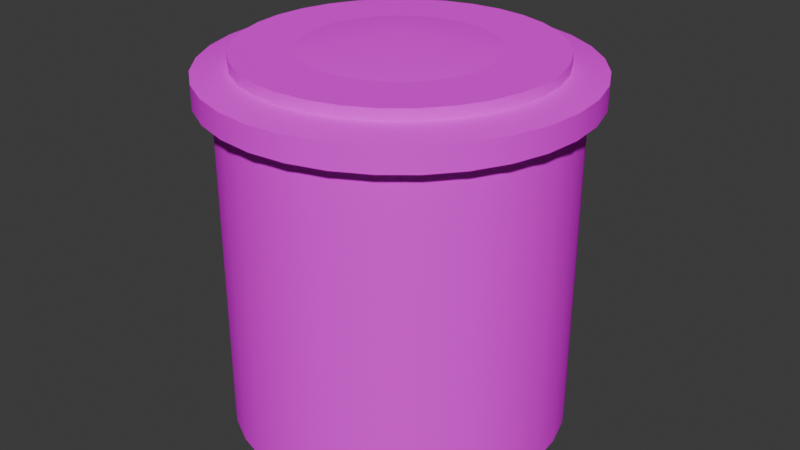 # Source: trash-can.blend  (saved by Blender 5.2.45; exported with 4.5.12 LTS)
import bpy
from mathutils import Matrix  # noqa: F401  (used for matrix-valued properties, if any)

bpy.ops.wm.read_factory_settings(use_empty=True)
scene = bpy.context.scene
scene.name = 'Scene'

# ---- collections
col_collection = bpy.data.collections.new('Collection'); scene.collection.children.link(col_collection)

# ---- images (referenced by path relative to the original .blend; pixels are not part of the script)
import os
ASSET_DIR = os.environ.get("B2B_ASSET_DIR", "")  # directory of the original .blend (textures are referenced by path, not embedded)
HERE = os.path.dirname(os.path.abspath(__file__))  # packed textures are extracted next to this script under _unpacked/

def load_image(name, relpath, width, height, colorspace="sRGB"):
    """Load a texture the original file referenced (path relative to the .blend, or extracted next to this script)."""
    p = next((c for c in (os.path.join(HERE, relpath), os.path.join(ASSET_DIR, relpath)) if relpath and os.path.exists(c)), "")
    if p:
        img = bpy.data.images.load(p, check_existing=True)
        img.name = name
    else:  # same state as the original file: an image datablock whose file is absent (Cycles renders it pink)
        img = bpy.data.images.new(name, width, height)
        img.source = "FILE"
        img.filepath = "//" + (relpath or name)
    img.colorspace_settings.name = colorspace
    return img
img_trash_can_png = load_image('trash-can.png', 'trash-can.png', 1024, 1024, 'sRGB')

# ---- materials (node trees are filled in below, after node groups)
mat_trash_can = bpy.data.materials.new('trash-can')
mat_trash_can.diffuse_color = (0.9216, 0.9216, 0.9216, 1.0)
mat_trash_can.roughness = 0.8586
mat_trash_can.specular_intensity = 0.0

# ---- material node trees
mat_trash_can.use_nodes = True; mat_trash_can.node_tree.nodes.clear()
_N = mat_trash_can.node_tree.nodes; _L = mat_trash_can.node_tree.links
n0 = _N.new('ShaderNodeBsdfPrincipled'); n0.name = 'Principled BSDF'; n0.location = (115, 230)
n0.inputs[2].default_value = 0.8586
n0.inputs[10].default_value = 0.005
n0.inputs[13].default_value = 0.0
n0.inputs[14].default_value = (0.9, 0.9, 0.9, 1.0)
n0.inputs[27].default_value = (0.0, 0.0, 0.0, 1.0)
n1 = _N.new('ShaderNodeOutputMaterial'); n1.name = 'Material Output'; n1.location = (395, 230)
n2 = _N.new('ShaderNodeTexImage'); n2.name = 'Image Texture'; n2.location = (-515, 217)
n2.image = img_trash_can_png
_L.new(n0.outputs[0], n1.inputs[0])
_L.new(n2.outputs[0], n0.inputs[0])
n1.is_active_output = True

# ---- world
world_world = bpy.data.worlds.new('World'); scene.world = world_world
world_world.use_nodes = True; world_world.node_tree.nodes.clear()
_N = world_world.node_tree.nodes; _L = world_world.node_tree.links
n0 = _N.new('ShaderNodeOutputWorld'); n0.name = 'World Output'; n0.location = (200, 100)
n1 = _N.new('ShaderNodeBackground'); n1.name = 'Background'; n1.location = (-200, 100)
n1.inputs[0].default_value = (0.05088, 0.05088, 0.05088, 1.0)
_L.new(n1.outputs[0], n0.inputs[0])
n0.is_active_output = True
world_world.color = (0.05088, 0.05088, 0.05088)
world_world.sun_shadow_jitter_overblur = 0.0

# ---- meshes
me_mesh = bpy.data.meshes.new('Mesh')
me_mesh.from_pydata([(0.5, 0.0, 0.0), (0.4904, -2.166e-17, -0.09755), (0.4619, -4.249e-17, -0.1913), (0.4157, -6.168e-17, -0.2778), (0.3536, -7.85e-17, -0.3536), (0.2778, -9.231e-17, -0.4157), (0.1913, -1.026e-16, -0.4619), (0.09755, -1.089e-16, -0.4904), (3.775e-08, -1.11e-16, -0.5), (-0.09755, -1.089e-16, -0.4904), (-0.1913, -1.026e-16, -0.4619), (-0.2778, -9.231e-17, -0.4157), (-0.3536, -7.85e-17, -0.3536), (-0.4157, -6.168e-17, -0.2778), (-0.4619, -4.249e-17, -0.1913), (-0.4904, -2.166e-17, -0.09755), (-0.5, 3.618e-23, 1.629e-07), (-0.4904, 2.166e-17, 0.09755), (-0.4619, 4.249e-17, 0.1913), (-0.4157, 6.168e-17, 0.2778), (-0.3536, 7.85e-17, 0.3536), (-0.2778, 9.231e-17, 0.4157), (-0.1913, 1.026e-16, 0.4619), (-0.09754, 1.089e-16, 0.4904), (4.828e-07, 1.11e-16, 0.5), (0.09755, 1.089e-16, 0.4904), (0.1913, 1.026e-16, 0.4619), (0.2778, 9.231e-17, 0.4157), (0.3536, 7.85e-17, 0.3536), (0.4157, 6.168e-17, 0.2778), (0.4619, 4.249e-17, 0.1913), (0.4904, 2.166e-17, 0.09754), (0.5, 1.0, -2.22e-16), (0.4904, 1.0, -0.09755), (0.4619, 1.0, -0.1913), (0.4157, 1.0, -0.2778), (0.3536, 1.0, -0.3536), (0.2778, 1.0, -0.4157), (0.1913, 1.0, -0.4619), (0.09755, 1.0, -0.4904), (3.775e-08, 1.0, -0.5), (-0.09755, 1.0, -0.4904), (-0.1913, 1.0, -0.4619), (-0.2778, 1.0, -0.4157), (-0.3536, 1.0, -0.3536), (-0.4157, 1.0, -0.2778), (-0.4619, 1.0, -0.1913), (-0.4904, 1.0, -0.09755), (-0.5, 1.0, 1.629e-07), (-0.4904, 1.0, 0.09755), (-0.4619, 1.0, 0.1913), (-0.4157, 1.0, 0.2778), (-0.3536, 1.0, 0.3536), (-0.2778, 1.0, 0.4157), (-0.1913, 1.0, 0.4619), (-0.09754, 1.0, 0.4904), (4.828e-07, 1.0, 0.5), (0.09755, 1.0, 0.4904), (0.1913, 1.0, 0.4619), (0.2778, 1.0, 0.4157), (0.3536, 1.0, 0.3536), (0.4157, 1.0, 0.2778), (0.4619, 1.0, 0.1913), (0.4904, 1.0, 0.09754), (7.451e-08, -5.687e-24, -2.561e-08), (7.451e-08, 1.0, -2.561e-08)], [], [(0, 1, 33, 32), (1, 2, 34, 33), (2, 3, 35, 34), (3, 4, 36, 35), (4, 5, 37, 36), (5, 6, 38, 37), (6, 7, 39, 38), (7, 8, 40, 39), (8, 9, 41, 40), (9, 10, 42, 41), (10, 11, 43, 42), (11, 12, 44, 43), (12, 13, 45, 44), (13, 14, 46, 45), (14, 15, 47, 46), (15, 16, 48, 47), (16, 17, 49, 48), (17, 18, 50, 49), (18, 19, 51, 50), (19, 20, 52, 51), (20, 21, 53, 52), (21, 22, 54, 53), (22, 23, 55, 54), (23, 24, 56, 55), (24, 25, 57, 56), (25, 26, 58, 57), (26, 27, 59, 58), (27, 28, 60, 59), (28, 29, 61, 60), (29, 30, 62, 61), (30, 31, 63, 62), (31, 0, 32, 63), (1, 0, 64), (2, 1, 64), (3, 2, 64), (4, 3, 64), (5, 4, 64), (6, 5, 64), (7, 6, 64), (8, 7, 64), (9, 8, 64), (10, 9, 64), (11, 10, 64), (12, 11, 64), (13, 12, 64), (14, 13, 64), (15, 14, 64), (16, 15, 64), (17, 16, 64), (18, 17, 64), (19, 18, 64), (20, 19, 64), (21, 20, 64), (22, 21, 64), (23, 22, 64), (24, 23, 64), (25, 24, 64), (26, 25, 64), (27, 26, 64), (28, 27, 64), (29, 28, 64), (30, 29, 64), (31, 30, 64), (0, 31, 64), (32, 33, 65), (33, 34, 65), (34, 35, 65), (35, 36, 65), (36, 37, 65), (37, 38, 65), (38, 39, 65), (39, 40, 65), (40, 41, 65), (41, 42, 65), (42, 43, 65), (43, 44, 65), (44, 45, 65), (45, 46, 65), (46, 47, 65), (47, 48, 65), (48, 49, 65), (49, 50, 65), (50, 51, 65), (51, 52, 65), (52, 53, 65), (53, 54, 65), (54, 55, 65), (55, 56, 65), (56, 57, 65), (57, 58, 65), (58, 59, 65), (59, 60, 65), (60, 61, 65), (61, 62, 65), (62, 63, 65), (63, 32, 65)])
me_mesh.polygons.foreach_set('use_smooth', [True] * 96)
_k = set([(0, 1), (0, 31), (1, 2), (2, 3), (3, 4), (4, 5), (5, 6), (6, 7), (7, 8), (8, 9), (9, 10), (10, 11), (11, 12), (12, 13), (13, 14), (14, 15), (15, 16), (16, 17), (17, 18), (18, 19), (19, 20), (20, 21), (21, 22), (22, 23), (23, 24), (24, 25), (25, 26), (26, 27), (27, 28), (28, 29), (29, 30), (30, 31), (32, 33), (32, 63), (33, 34), (34, 35), (35, 36), (36, 37), (37, 38), (38, 39), (39, 40), (40, 41), (41, 42), (42, 43), (43, 44), (44, 45), (45, 46), (46, 47), (47, 48), (48, 49), (49, 50), (50, 51), (51, 52), (52, 53), (53, 54), (54, 55), (55, 56), (56, 57), (57, 58), (58, 59), (59, 60), (60, 61), (61, 62), (62, 63)])
me_mesh.attributes.new('sharp_edge', 'BOOLEAN', 'EDGE').data.foreach_set('value', [ (min(e.vertices), max(e.vertices)) in _k for e in me_mesh.edges])
_uv = me_mesh.uv_layers.new(name='UVChannel_1')
_uv.uv.foreach_set('vector', [0.9844, 0.0, 1.047, 0.0, 1.047, 1.0, 0.9844, 1.0, 1.047, 0.0, 1.109, 0.0, 1.109, 1.0, 1.047, 1.0, 1.109, 0.0, 1.172, 0.0, 1.172, 1.0, 1.109, 1.0, 1.172, 0.0, 1.234, 0.0, 1.234, 1.0, 1.172, 1.0, 1.234, 0.0, 1.297, 0.0, 1.297, 1.0, 1.234, 1.0, 1.297, 0.0, 1.359, 0.0, 1.359, 1.0, 1.297, 1.0, 1.359, 0.0, 1.422, 0.0, 1.422, 1.0, 1.359, 1.0, 1.422, 0.0, 1.484, 0.0, 1.484, 1.0, 1.422, 1.0, 1.484, 0.0, 1.547, 0.0, 1.547, 1.0, 1.484, 1.0, -0.4531, 0.0, -0.3906, 0.0, -0.3906, 1.0, -0.4531, 1.0, -0.3906, 0.0, -0.3281, 0.0, -0.3281, 1.0, -0.3906, 1.0, -0.3281, 0.0, -0.2656, 0.0, -0.2656, 1.0, -0.3281, 1.0, -0.2656, 0.0, -0.2031, 0.0, -0.2031, 1.0, -0.2656, 1.0, -0.2031, 0.0, -0.1406, 0.0, -0.1406, 1.0, -0.2031, 1.0, -0.1406, 0.0, -0.07812, 0.0, -0.07812, 1.0, -0.1406, 1.0, -0.07812, 0.0, -0.01562, 0.0, -0.01562, 1.0, -0.07812, 1.0, -0.01562, 0.0, 0.04688, 0.0, 0.04688, 1.0, -0.01562, 1.0, 0.04688, 0.0, 0.1094, 0.0, 0.1094, 1.0, 0.04688, 1.0, 0.1094, 0.0, 0.1719, 0.0, 0.1719, 1.0, 0.1094, 1.0, 0.1719, 0.0, 0.2344, 0.0, 0.2344, 1.0, 0.1719, 1.0, 0.2344, 0.0, 0.2969, 0.0, 0.2969, 1.0, 0.2344, 1.0, 0.2969, 0.0, 0.3594, 0.0, 0.3594, 1.0, 0.2969, 1.0, 0.3594, 0.0, 0.4219, 0.0, 0.4219, 1.0, 0.3594, 1.0, 0.4219, 0.0, 0.4844, 0.0, 0.4844, 1.0, 0.4219, 1.0, 0.4844, 0.0, 0.5469, 0.0, 0.5469, 1.0, 0.4844, 1.0, 0.5469, 0.0, 0.6094, 0.0, 0.6094, 1.0, 0.5469, 1.0, 0.6094, 0.0, 0.6719, 0.0, 0.6719, 1.0, 0.6094, 1.0, 0.6719, 0.0, 0.7344, 0.0, 0.7344, 1.0, 0.6719, 1.0, 0.7344, 0.0, 0.7969, 0.0, 0.7969, 1.0, 0.7344, 1.0, 0.7969, 0.0, 0.8594, 0.0, 0.8594, 1.0, 0.7969, 1.0, 0.8594, 0.0, 0.9219, 0.0, 0.9219, 1.0, 0.8594, 1.0, 0.9219, 0.0, 0.9844, 0.0, 0.9844, 1.0, 0.9219, 1.0, 0.2893, 0.9904, 0.4844, 1.0, 0.4844, 0.5, 0.1017, 0.9619, 0.2893, 0.9904, 0.4844, 0.5, -0.0712, 0.9157, 0.1017, 0.9619, 0.4844, 0.5, -0.2227, 0.8536, -0.0712, 0.9157, 0.4844, 0.5, -0.3471, 0.7778, -0.2227, 0.8536, 0.4844, 0.5, -0.4395, 0.6913, -0.3471, 0.7778, 0.4844, 0.5, -0.4964, 0.5975, -0.4395, 0.6913, 0.4844, 0.5, -0.5156, 0.5, -0.4964, 0.5975, 0.4844, 0.5, -0.4964, 0.4025, -0.5156, 0.5, 0.4844, 0.5, -0.4395, 0.3087, -0.4964, 0.4025, 0.4844, 0.5, -0.3471, 0.2222, -0.4395, 0.3087, 0.4844, 0.5, -0.2227, 0.1464, -0.3471, 0.2222, 0.4844, 0.5, -0.0712, 0.08427, -0.2227, 0.1464, 0.4844, 0.5, 0.1017, 0.03806, -0.0712, 0.08427, 0.4844, 0.5, 0.2893, 0.009607, 0.1017, 0.03806, 0.4844, 0.5, 0.4844, 0.0, 0.2893, 0.009607, 0.4844, 0.5, 0.6795, 0.009607, 0.4844, 0.0, 0.4844, 0.5, 0.8671, 0.03806, 0.6795, 0.009607, 0.4844, 0.5, 1.04, 0.08427, 0.8671, 0.03806, 0.4844, 0.5, 1.191, 0.1464, 1.04, 0.08427, 0.4844, 0.5, 1.316, 0.2222, 1.191, 0.1464, 0.4844, 0.5, 1.408, 0.3087, 1.316, 0.2222, 0.4844, 0.5, 1.465, 0.4025, 1.408, 0.3087, 0.4844, 0.5, 1.484, 0.5, 1.465, 0.4025, 0.4844, 0.5, 1.465, 0.5975, 1.484, 0.5, 0.4844, 0.5, 1.408, 0.6913, 1.465, 0.5975, 0.4844, 0.5, 1.316, 0.7778, 1.408, 0.6913, 0.4844, 0.5, 1.191, 0.8536, 1.316, 0.7778, 0.4844, 0.5, 1.04, 0.9157, 1.191, 0.8536, 0.4844, 0.5, 0.8671, 0.9619, 1.04, 0.9157, 0.4844, 0.5, 0.6795, 0.9904, 0.8671, 0.9619, 0.4844, 0.5, 0.4844, 1.0, 0.6795, 0.9904, 0.4844, 0.5, 0.4968, 0.774, 0.4578, 0.7711, 0.4968, 0.624, 0.4578, 0.7711, 0.4202, 0.7626, 0.4968, 0.624, 0.4202, 0.7626, 0.3857, 0.7487, 0.4968, 0.624, 0.3857, 0.7487, 0.3554, 0.7301, 0.4968, 0.624, 0.3554, 0.7301, 0.3305, 0.7074, 0.4968, 0.624, 0.3305, 0.7074, 0.312, 0.6814, 0.4968, 0.624, 0.312, 0.6814, 0.3006, 0.6533, 0.4968, 0.624, 0.3006, 0.6533, 0.2968, 0.624, 0.4968, 0.624, 0.2968, 0.624, 0.3006, 0.5948, 0.4968, 0.624, 0.3006, 0.5948, 0.312, 0.5666, 0.4968, 0.624, 0.312, 0.5666, 0.3305, 0.5407, 0.4968, 0.624, 0.3305, 0.5407, 0.3554, 0.5179, 0.4968, 0.624, 0.3554, 0.5179, 0.3857, 0.4993, 0.4968, 0.624, 0.3857, 0.4993, 0.4202, 0.4854, 0.4968, 0.624, 0.4202, 0.4854, 0.4578, 0.4769, 0.4968, 0.624, 0.4578, 0.4769, 0.4968, 0.474, 0.4968, 0.624, 0.4968, 0.474, 0.5358, 0.4769, 0.4968, 0.624, 0.5358, 0.4769, 0.5733, 0.4854, 0.4968, 0.624, 0.5733, 0.4854, 0.6079, 0.4993, 0.4968, 0.624, 0.6079, 0.4993, 0.6382, 0.5179, 0.4968, 0.624, 0.6382, 0.5179, 0.6631, 0.5407, 0.4968, 0.624, 0.6631, 0.5407, 0.6816, 0.5666, 0.4968, 0.624, 0.6816, 0.5666, 0.6929, 0.5948, 0.4968, 0.624, 0.6929, 0.5948, 0.6968, 0.624, 0.4968, 0.624, 0.6968, 0.624, 0.6929, 0.6533, 0.4968, 0.624, 0.6929, 0.6533, 0.6816, 0.6814, 0.4968, 0.624, 0.6816, 0.6814, 0.6631, 0.7074, 0.4968, 0.624, 0.6631, 0.7074, 0.6382, 0.7301, 0.4968, 0.624, 0.6382, 0.7301, 0.6079, 0.7487, 0.4968, 0.624, 0.6079, 0.7487, 0.5733, 0.7626, 0.4968, 0.624, 0.5733, 0.7626, 0.5358, 0.7711, 0.4968, 0.624, 0.5358, 0.7711, 0.4968, 0.774, 0.4968, 0.624])
me_mesh.materials.append(mat_trash_can)
me_mesh.update()
me_mesh.normals_split_custom_set([tuple(v) for v in zip(*[iter([1.0, 0.0, -3.813e-07, 0.9808, 0.0, -0.1951, 0.9808, 0.0, -0.1951, 1.0, 0.0, -3.813e-07, 0.9808, 0.0, -0.1951, 0.9239, 0.0, -0.3827, 0.9239, 0.0, -0.3827, 0.9808, 0.0, -0.1951, 0.9239, 0.0, -0.3827, 0.8315, 0.0, -0.5556, 0.8315, 0.0, -0.5556, 0.9239, 0.0, -0.3827, 0.8315, 0.0, -0.5556, 0.7071, 0.0, -0.7071, 0.7071, 0.0, -0.7071, 0.8315, 0.0, -0.5556, 0.7071, 0.0, -0.7071, 0.5556, 0.0, -0.8315, 0.5556, 0.0, -0.8315, 0.7071, 0.0, -0.7071, 0.5556, 0.0, -0.8315, 0.3827, 0.0, -0.9239, 0.3827, 0.0, -0.9239, 0.5556, 0.0, -0.8315, 0.3827, 0.0, -0.9239, 0.1951, 0.0, -0.9808, 0.1951, 0.0, -0.9808, 0.3827, 0.0, -0.9239, 0.1951, 0.0, -0.9808, 1.525e-07, 0.0, -1.0, 1.525e-07, 0.0, -1.0, 0.1951, 0.0, -0.9808, 1.525e-07, 0.0, -1.0, -0.1951, 0.0, -0.9808, -0.1951, 0.0, -0.9808, 1.525e-07, 0.0, -1.0, -0.1951, 0.0, -0.9808, -0.3827, 0.0, -0.9239, -0.3827, 0.0, -0.9239, -0.1951, 0.0, -0.9808, -0.3827, 0.0, -0.9239, -0.5556, 0.0, -0.8315, -0.5556, 0.0, -0.8315, -0.3827, 0.0, -0.9239, -0.5556, 0.0, -0.8315, -0.7071, 0.0, -0.7071, -0.7071, 0.0, -0.7071, -0.5556, 0.0, -0.8315, -0.7071, 0.0, -0.7071, -0.8315, 0.0, -0.5556, -0.8315, 0.0, -0.5556, -0.7071, 0.0, -0.7071, -0.8315, 0.0, -0.5556, -0.9239, 0.0, -0.3827, -0.9239, 0.0, -0.3827, -0.8315, 0.0, -0.5556, -0.9239, 0.0, -0.3827, -0.9808, 0.0, -0.1951, -0.9808, 0.0, -0.1951, -0.9239, 0.0, -0.3827, -0.9808, 0.0, -0.1951, -1.0, 0.0, 3.05e-07, -1.0, 0.0, 3.05e-07, -0.9808, 0.0, -0.1951, -1.0, 0.0, 3.05e-07, -0.9808, 0.0, 0.1951, -0.9808, 0.0, 0.1951, -1.0, 0.0, 3.05e-07, -0.9808, 0.0, 0.1951, -0.9239, 0.0, 0.3827, -0.9239, 0.0, 0.3827, -0.9808, 0.0, 0.1951, -0.9239, 0.0, 0.3827, -0.8315, 0.0, 0.5556, -0.8315, 0.0, 0.5556, -0.9239, 0.0, 0.3827, -0.8315, 0.0, 0.5556, -0.7071, 0.0, 0.7071, -0.7071, 0.0, 0.7071, -0.8315, 0.0, 0.5556, -0.7071, 0.0, 0.7071, -0.5556, 0.0, 0.8315, -0.5556, 0.0, 0.8315, -0.7071, 0.0, 0.7071, -0.5556, 0.0, 0.8315, -0.3827, 0.0, 0.9239, -0.3827, 0.0, 0.9239, -0.5556, 0.0, 0.8315, -0.3827, 0.0, 0.9239, -0.1951, 0.0, 0.9808, -0.1951, 0.0, 0.9808, -0.3827, 0.0, 0.9239, -0.1951, 0.0, 0.9808, 9.151e-07, 0.0, 1.0, 9.151e-07, 0.0, 1.0, -0.1951, 0.0, 0.9808, 9.151e-07, 0.0, 1.0, 0.1951, 0.0, 0.9808, 0.1951, 0.0, 0.9808, 9.151e-07, 0.0, 1.0, 0.1951, 0.0, 0.9808, 0.3827, 0.0, 0.9239, 0.3827, 0.0, 0.9239, 0.1951, 0.0, 0.9808, 0.3827, 0.0, 0.9239, 0.5556, 0.0, 0.8315, 0.5556, 0.0, 0.8315, 0.3827, 0.0, 0.9239, 0.5556, 0.0, 0.8315, 0.7071, 0.0, 0.7071, 0.7071, 0.0, 0.7071, 0.5556, 0.0, 0.8315, 0.7071, 0.0, 0.7071, 0.8315, 0.0, 0.5556, 0.8315, 0.0, 0.5556, 0.7071, 0.0, 0.7071, 0.8315, 0.0, 0.5556, 0.9239, 0.0, 0.3827, 0.9239, 0.0, 0.3827, 0.8315, 0.0, 0.5556, 0.9239, 0.0, 0.3827, 0.9808, 0.0, 0.1951, 0.9808, 0.0, 0.1951, 0.9239, 0.0, 0.3827, 0.9808, 0.0, 0.1951, 1.0, 0.0, -3.813e-07, 1.0, 0.0, -3.813e-07, 0.9808, 0.0, 0.1951, -1.493e-30, -1.0, 2.22e-16, -1.493e-30, -1.0, 2.22e-16, -9.275e-25, -1.0, 2.22e-16, 0.0, -1.0, 2.22e-16, -1.493e-30, -1.0, 2.22e-16, -9.275e-25, -1.0, 2.22e-16, 0.0, -1.0, 2.22e-16, 0.0, -1.0, 2.22e-16, -9.275e-25, -1.0, 2.22e-16, 1.696e-23, -1.0, 2.22e-16, 0.0, -1.0, 2.22e-16, -9.275e-25, -1.0, 2.22e-16, -1.696e-23, -1.0, 2.22e-16, 1.696e-23, -1.0, 2.22e-16, -9.275e-25, -1.0, 2.22e-16, -6.428e-30, -1.0, 2.22e-16, -1.696e-23, -1.0, 2.22e-16, -9.275e-25, -1.0, 2.22e-16, 6.784e-23, -1.0, 2.22e-16, -6.428e-30, -1.0, 2.22e-16, -9.275e-25, -1.0, 2.22e-16, -1.071e-29, -1.0, 2.22e-16, 6.784e-23, -1.0, 2.22e-16, -9.275e-25, -1.0, 2.22e-16, -6.784e-23, -1.0, 2.22e-16, -1.071e-29, -1.0, 2.22e-16, -9.275e-25, -1.0, 2.22e-16, -1.5e-29, -1.0, 2.22e-16, -6.784e-23, -1.0, 2.22e-16, -9.275e-25, -1.0, 2.22e-16, 3.392e-23, -1.0, 2.22e-16, -1.5e-29, -1.0, 2.22e-16, -9.275e-25, -1.0, 2.22e-16, -1.696e-23, -1.0, 2.22e-16, 3.392e-23, -1.0, 2.22e-16, -9.275e-25, -1.0, 2.22e-16, -1.696e-23, -1.0, 2.22e-16, -1.696e-23, -1.0, 2.22e-16, -9.275e-25, -1.0, 2.22e-16, 8.48e-24, -1.0, 2.22e-16, -1.696e-23, -1.0, 2.22e-16, -9.275e-25, -1.0, 2.22e-16, 8.48e-24, -1.0, 2.22e-16, 8.48e-24, -1.0, 2.22e-16, -9.275e-25, -1.0, 2.22e-16, 5.893e-29, -1.0, 2.22e-16, 8.48e-24, -1.0, 2.22e-16, -9.275e-25, -1.0, 2.22e-16, 2.12e-24, -1.0, 2.22e-16, 5.893e-29, -1.0, 2.22e-16, -9.275e-25, -1.0, 2.22e-16, -6.36e-24, -1.0, 2.22e-16, 2.12e-24, -1.0, 2.22e-16, -9.275e-25, -1.0, 2.22e-16, -8.48e-24, -1.0, 2.22e-16, -6.36e-24, -1.0, 2.22e-16, -9.275e-25, -1.0, 2.22e-16, 3.392e-23, -1.0, 2.22e-16, -8.48e-24, -1.0, 2.22e-16, -9.275e-25, -1.0, 2.22e-16, 8.571e-30, -1.0, 2.22e-16, 3.392e-23, -1.0, 2.22e-16, -9.275e-25, -1.0, 2.22e-16, -3.392e-23, -1.0, 2.22e-16, 8.571e-30, -1.0, 2.22e-16, -9.275e-25, -1.0, 2.22e-16, 3.392e-23, -1.0, 2.22e-16, -3.392e-23, -1.0, 2.22e-16, -9.275e-25, -1.0, 2.22e-16, 8.571e-30, -1.0, 2.22e-16, 3.392e-23, -1.0, 2.22e-16, -9.275e-25, -1.0, 2.22e-16, -6.784e-23, -1.0, 2.22e-16, 8.571e-30, -1.0, 2.22e-16, -9.275e-25, -1.0, 2.22e-16, -3.392e-23, -1.0, 2.22e-16, -6.784e-23, -1.0, 2.22e-16, -9.275e-25, -1.0, 2.22e-16, 3.392e-23, -1.0, 2.22e-16, -3.392e-23, -1.0, 2.22e-16, -9.275e-25, -1.0, 2.22e-16, 1.696e-23, -1.0, 2.22e-16, 3.392e-23, -1.0, 2.22e-16, -9.275e-25, -1.0, 2.22e-16, -1.696e-23, -1.0, 2.22e-16, 1.696e-23, -1.0, 2.22e-16, -9.275e-25, -1.0, 2.22e-16, 0.0, -1.0, 2.22e-16, -1.696e-23, -1.0, 2.22e-16, -9.275e-25, -1.0, 2.22e-16, 0.0, -1.0, 2.22e-16, 0.0, -1.0, 2.22e-16, -9.275e-25, -1.0, 2.22e-16, -1.493e-30, -1.0, 2.22e-16, 0.0, -1.0, 2.22e-16, -9.275e-25, -1.0, 2.22e-16, 0.0, 1.0, 6.111e-07, 0.0, 1.0, 0.0, 0.0, 1.0, 7.511e-08, 0.0, 1.0, 0.0, 0.0, 1.0, -6.11e-07, 0.0, 1.0, 7.511e-08, 0.0, 1.0, -6.11e-07, 0.0, 1.0, -6.11e-07, 0.0, 1.0, 7.511e-08, 0.0, 1.0, -6.11e-07, 0.0, 1.0, 0.0, 0.0, 1.0, 7.511e-08, 0.0, 1.0, 0.0, 0.0, 1.0, 3.055e-07, 0.0, 1.0, 7.511e-08, 0.0, 1.0, 3.055e-07, 0.0, 1.0, 3.055e-07, 0.0, 1.0, 7.511e-08, 0.0, 1.0, 3.055e-07, 0.0, 1.0, 1.017e-08, 0.0, 1.0, 7.511e-08, 0.0, 1.0, 1.017e-08, 0.0, 1.0, 1.017e-08, 0.0, 1.0, 7.511e-08, 0.0, 1.0, 1.017e-08, 0.0, 1.0, 0.0, 0.0, 1.0, 7.511e-08, 0.0, 1.0, 0.0, 0.0, 1.0, 0.0, 0.0, 1.0, 7.511e-08, 0.0, 1.0, 0.0, 0.0, 1.0, 0.0, 0.0, 1.0, 7.511e-08, 0.0, 1.0, 0.0, 0.0, 1.0, 6.11e-07, 0.0, 1.0, 7.511e-08, 0.0, 1.0, 6.11e-07, 0.0, 1.0, 6.11e-07, 0.0, 1.0, 7.511e-08, 0.0, 1.0, 6.11e-07, 0.0, 1.0, -6.11e-07, 0.0, 1.0, 7.511e-08, 0.0, 1.0, -6.11e-07, 0.0, 1.0, 6.11e-07, 0.0, 1.0, 7.511e-08, 0.0, 1.0, 6.11e-07, 0.0, 1.0, 6.11e-07, 0.0, 1.0, 7.511e-08, 0.0, 1.0, 6.11e-07, 0.0, 1.0, -6.11e-07, 0.0, 1.0, 7.511e-08, 0.0, 1.0, -6.11e-07, 0.0, 1.0, 6.11e-07, 0.0, 1.0, 7.511e-08, 0.0, 1.0, 6.11e-07, 0.0, 1.0, 6.11e-07, 0.0, 1.0, 7.511e-08, 0.0, 1.0, 6.11e-07, 0.0, 1.0, 0.0, 0.0, 1.0, 7.511e-08, 0.0, 1.0, 0.0, 0.0, 1.0, -3.055e-07, 0.0, 1.0, 7.511e-08, 0.0, 1.0, -3.055e-07, 0.0, 1.0, -3.055e-07, 0.0, 1.0, 7.511e-08, 0.0, 1.0, -3.055e-07, 0.0, 1.0, -3.051e-08, 0.0, 1.0, 7.511e-08, 0.0, 1.0, -3.051e-08, 0.0, 1.0, -3.051e-08, 0.0, 1.0, 7.511e-08, 0.0, 1.0, -3.051e-08, 0.0, 1.0, 0.0, 0.0, 1.0, 7.511e-08, 0.0, 1.0, 0.0, 0.0, 1.0, 0.0, 0.0, 1.0, 7.511e-08, 0.0, 1.0, 0.0, 0.0, 1.0, 6.11e-07, 0.0, 1.0, 7.511e-08, 0.0, 1.0, 6.11e-07, 0.0, 1.0, 6.11e-07, 0.0, 1.0, 7.511e-08, 0.0, 1.0, 6.11e-07, 0.0, 1.0, 0.0, 0.0, 1.0, 7.511e-08, 0.0, 1.0, 0.0, 0.0, 1.0, -6.11e-07, 0.0, 1.0, 7.511e-08, 0.0, 1.0, -6.11e-07, 0.0, 1.0, 5.095e-12, 0.0, 1.0, 7.511e-08, 0.0, 1.0, 5.095e-12, 0.0, 1.0, 6.111e-07, 0.0, 1.0, 7.511e-08])] * 3)])
me_mesh_001 = bpy.data.meshes.new('Mesh.001')
me_mesh_001.from_pydata([(0.5, 1.0, -2.22e-16), (0.4904, 1.0, -0.09755), (0.4619, 1.0, -0.1913), (0.4157, 1.0, -0.2778), (0.3536, 1.0, -0.3536), (0.2778, 1.0, -0.4157), (0.1913, 1.0, -0.4619), (0.09755, 1.0, -0.4904), (3.775e-08, 1.0, -0.5), (-0.09755, 1.0, -0.4904), (-0.1913, 1.0, -0.4619), (-0.2778, 1.0, -0.4157), (-0.3536, 1.0, -0.3536), (-0.4157, 1.0, -0.2778), (-0.4619, 1.0, -0.1913), (-0.4904, 1.0, -0.09755), (-0.5, 1.0, 1.629e-07), (-0.4904, 1.0, 0.09755), (-0.4619, 1.0, 0.1913), (-0.4157, 1.0, 0.2778), (-0.3536, 1.0, 0.3536), (-0.2778, 1.0, 0.4157), (-0.1913, 1.0, 0.4619), (-0.09754, 1.0, 0.4904), (4.828e-07, 1.0, 0.5), (0.09755, 1.0, 0.4904), (0.1913, 1.0, 0.4619), (0.2778, 1.0, 0.4157), (0.3536, 1.0, 0.3536), (0.4157, 1.0, 0.2778), (0.4619, 1.0, 0.1913), (0.4904, 1.0, 0.09754), (7.451e-08, 1.091, -1.875e-08), (0.4904, 0.9364, -0.09755), (0.5, 0.9364, -2.079e-16), (0.4619, 0.9364, -0.1913), (0.4157, 0.9364, -0.2778), (0.3536, 0.9364, -0.3536), (0.2778, 0.9364, -0.4157), (0.1913, 0.9364, -0.4619), (0.09755, 0.9364, -0.4904), (3.775e-08, 0.9364, -0.5), (-0.09755, 0.9364, -0.4904), (-0.1913, 0.9364, -0.4619), (-0.2778, 0.9364, -0.4157), (-0.3536, 0.9364, -0.3536), (-0.4157, 0.9364, -0.2778), (-0.4619, 0.9364, -0.1913), (-0.4904, 0.9364, -0.09755), (-0.5, 0.9364, 1.629e-07), (-0.4904, 0.9364, 0.09755), (-0.4619, 0.9364, 0.1913), (-0.4157, 0.9364, 0.2778), (-0.3536, 0.9364, 0.3536), (-0.2778, 0.9364, 0.4157), (-0.1913, 0.9364, 0.4619), (-0.09754, 0.9364, 0.4904), (4.828e-07, 0.9364, 0.5), (0.09755, 0.9364, 0.4904), (0.1913, 0.9364, 0.4619), (0.2778, 0.9364, 0.4157), (0.3536, 0.9364, 0.3536), (0.4157, 0.9364, 0.2778), (0.4619, 0.9364, 0.1913), (0.4904, 0.9364, 0.09754)], [], [(33, 1, 0, 34), (35, 2, 1, 33), (36, 3, 2, 35), (37, 4, 3, 36), (38, 5, 4, 37), (39, 6, 5, 38), (40, 7, 6, 39), (41, 8, 7, 40), (42, 9, 8, 41), (43, 10, 9, 42), (44, 11, 10, 43), (45, 12, 11, 44), (46, 13, 12, 45), (47, 14, 13, 46), (48, 15, 14, 47), (49, 16, 15, 48), (50, 17, 16, 49), (51, 18, 17, 50), (52, 19, 18, 51), (53, 20, 19, 52), (54, 21, 20, 53), (55, 22, 21, 54), (56, 23, 22, 55), (57, 24, 23, 56), (58, 25, 24, 57), (59, 26, 25, 58), (60, 27, 26, 59), (61, 28, 27, 60), (62, 29, 28, 61), (63, 30, 29, 62), (64, 31, 30, 63), (34, 0, 31, 64), (0, 1, 32), (1, 2, 32), (2, 3, 32), (3, 4, 32), (4, 5, 32), (5, 6, 32), (6, 7, 32), (7, 8, 32), (8, 9, 32), (9, 10, 32), (10, 11, 32), (11, 12, 32), (12, 13, 32), (13, 14, 32), (14, 15, 32), (15, 16, 32), (16, 17, 32), (17, 18, 32), (18, 19, 32), (19, 20, 32), (20, 21, 32), (21, 22, 32), (22, 23, 32), (23, 24, 32), (24, 25, 32), (25, 26, 32), (26, 27, 32), (27, 28, 32), (28, 29, 32), (29, 30, 32), (30, 31, 32), (31, 0, 32), (53, 52, 51, 50, 49, 48, 47, 46, 45, 44, 43, 42, 41, 40, 39, 38, 37, 36, 35, 33, 34, 64, 63, 62, 61, 60, 59, 58, 57, 56, 55, 54)])
me_mesh_001.polygons.foreach_set('use_smooth', [1, 1, 1, 1, 1, 1, 1, 1, 1, 1, 1, 1, 1, 1, 1, 1, 1, 1, 1, 1, 1, 1, 1, 1, 1, 1, 1, 1, 1, 1, 1, 1, 1, 1, 1, 1, 1, 1, 1, 1, 1, 1, 1, 1, 1, 1, 1, 1, 1, 1, 1, 1, 1, 1, 1, 1, 1, 1, 1, 1, 1, 1, 1, 1, 0])
_k = set([(0, 1), (0, 31), (1, 2), (2, 3), (3, 4), (4, 5), (5, 6), (6, 7), (7, 8), (8, 9), (9, 10), (10, 11), (11, 12), (12, 13), (13, 14), (14, 15), (15, 16), (16, 17), (17, 18), (18, 19), (19, 20), (20, 21), (21, 22), (22, 23), (23, 24), (24, 25), (25, 26), (26, 27), (27, 28), (28, 29), (29, 30), (30, 31)])
me_mesh_001.attributes.new('sharp_edge', 'BOOLEAN', 'EDGE').data.foreach_set('value', [ (min(e.vertices), max(e.vertices)) in _k for e in me_mesh_001.edges])
_uv = me_mesh_001.uv_layers.new(name='UVChannel_1')
_uv.uv.foreach_set('vector', [1.047, 0.9364, 1.047, 1.0, 0.9844, 1.0, 0.9844, 0.9364, 1.109, 0.9364, 1.109, 1.0, 1.047, 1.0, 1.047, 0.9364, 1.172, 0.9364, 1.172, 1.0, 1.109, 1.0, 1.109, 0.9364, 1.234, 0.9364, 1.234, 1.0, 1.172, 1.0, 1.172, 0.9364, 1.297, 0.9364, 1.297, 1.0, 1.234, 1.0, 1.234, 0.9364, 1.359, 0.9364, 1.359, 1.0, 1.297, 1.0, 1.297, 0.9364, 1.422, 0.9364, 1.422, 1.0, 1.359, 1.0, 1.359, 0.9364, 1.484, 0.9364, 1.484, 1.0, 1.422, 1.0, 1.422, 0.9364, 1.547, 0.9364, 1.547, 1.0, 1.484, 1.0, 1.484, 0.9364, -0.3906, 0.9364, -0.3906, 1.0, -0.4531, 1.0, -0.4531, 0.9364, -0.3281, 0.9364, -0.3281, 1.0, -0.3906, 1.0, -0.3906, 0.9364, -0.2656, 0.9364, -0.2656, 1.0, -0.3281, 1.0, -0.3281, 0.9364, -0.2031, 0.9364, -0.2031, 1.0, -0.2656, 1.0, -0.2656, 0.9364, -0.1406, 0.9364, -0.1406, 1.0, -0.2031, 1.0, -0.2031, 0.9364, -0.07812, 0.9364, -0.07812, 1.0, -0.1406, 1.0, -0.1406, 0.9364, -0.01562, 0.9364, -0.01562, 1.0, -0.07812, 1.0, -0.07812, 0.9364, 0.04688, 0.9364, 0.04688, 1.0, -0.01562, 1.0, -0.01562, 0.9364, 0.1094, 0.9364, 0.1094, 1.0, 0.04688, 1.0, 0.04688, 0.9364, 0.1719, 0.9364, 0.1719, 1.0, 0.1094, 1.0, 0.1094, 0.9364, 0.2344, 0.9364, 0.2344, 1.0, 0.1719, 1.0, 0.1719, 0.9364, 0.2969, 0.9364, 0.2969, 1.0, 0.2344, 1.0, 0.2344, 0.9364, 0.3594, 0.9364, 0.3594, 1.0, 0.2969, 1.0, 0.2969, 0.9364, 0.4219, 0.9364, 0.4219, 1.0, 0.3594, 1.0, 0.3594, 0.9364, 0.4844, 0.9364, 0.4844, 1.0, 0.4219, 1.0, 0.4219, 0.9364, 0.5469, 0.9364, 0.5469, 1.0, 0.4844, 1.0, 0.4844, 0.9364, 0.6094, 0.9364, 0.6094, 1.0, 0.5469, 1.0, 0.5469, 0.9364, 0.6719, 0.9364, 0.6719, 1.0, 0.6094, 1.0, 0.6094, 0.9364, 0.7344, 0.9364, 0.7344, 1.0, 0.6719, 1.0, 0.6719, 0.9364, 0.7969, 0.9364, 0.7969, 1.0, 0.7344, 1.0, 0.7344, 0.9364, 0.8594, 0.9364, 0.8594, 1.0, 0.7969, 1.0, 0.7969, 0.9364, 0.9219, 0.9364, 0.9219, 1.0, 0.8594, 1.0, 0.8594, 0.9364, 0.9844, 0.9364, 0.9844, 1.0, 0.9219, 1.0, 0.9219, 0.9364, 0.4968, 0.774, 0.4578, 0.7711, 0.4968, 0.624, 0.4578, 0.7711, 0.4202, 0.7626, 0.4968, 0.624, 0.4202, 0.7626, 0.3857, 0.7487, 0.4968, 0.624, 0.3857, 0.7487, 0.3554, 0.7301, 0.4968, 0.624, 0.3554, 0.7301, 0.3305, 0.7074, 0.4968, 0.624, 0.3305, 0.7074, 0.312, 0.6814, 0.4968, 0.624, 0.312, 0.6814, 0.3006, 0.6533, 0.4968, 0.624, 0.3006, 0.6533, 0.2968, 0.624, 0.4968, 0.624, 0.2968, 0.624, 0.3006, 0.5948, 0.4968, 0.624, 0.3006, 0.5948, 0.312, 0.5666, 0.4968, 0.624, 0.312, 0.5666, 0.3305, 0.5407, 0.4968, 0.624, 0.3305, 0.5407, 0.3554, 0.5179, 0.4968, 0.624, 0.3554, 0.5179, 0.3857, 0.4993, 0.4968, 0.624, 0.3857, 0.4993, 0.4202, 0.4854, 0.4968, 0.624, 0.4202, 0.4854, 0.4578, 0.4769, 0.4968, 0.624, 0.4578, 0.4769, 0.4968, 0.474, 0.4968, 0.624, 0.4968, 0.474, 0.5358, 0.4769, 0.4968, 0.624, 0.5358, 0.4769, 0.5733, 0.4854, 0.4968, 0.624, 0.5733, 0.4854, 0.6079, 0.4993, 0.4968, 0.624, 0.6079, 0.4993, 0.6382, 0.5179, 0.4968, 0.624, 0.6382, 0.5179, 0.6631, 0.5407, 0.4968, 0.624, 0.6631, 0.5407, 0.6816, 0.5666, 0.4968, 0.624, 0.6816, 0.5666, 0.6929, 0.5948, 0.4968, 0.624, 0.6929, 0.5948, 0.6968, 0.624, 0.4968, 0.624, 0.6968, 0.624, 0.6929, 0.6533, 0.4968, 0.624, 0.6929, 0.6533, 0.6816, 0.6814, 0.4968, 0.624, 0.6816, 0.6814, 0.6631, 0.7074, 0.4968, 0.624, 0.6631, 0.7074, 0.6382, 0.7301, 0.4968, 0.624, 0.6382, 0.7301, 0.6079, 0.7487, 0.4968, 0.624, 0.6079, 0.7487, 0.5733, 0.7626, 0.4968, 0.624, 0.5733, 0.7626, 0.5358, 0.7711, 0.4968, 0.624, 0.5358, 0.7711, 0.4968, 0.774, 0.4968, 0.624, 0.0, 0.0, 0.0, 0.0, 0.0, 0.0, 0.0, 0.0, 0.0, 0.0, 0.0, 0.0, 0.0, 0.0, 0.0, 0.0, 0.0, 0.0, 0.0, 0.0, 0.0, 0.0, 0.0, 0.0, 0.0, 0.0, 0.0, 0.0, 0.0, 0.0, 0.0, 0.0, 0.0, 0.0, 0.0, 0.0, 0.0, 0.0, 0.0, 0.0, 0.0, 0.0, 0.0, 0.0, 0.0, 0.0, 0.0, 0.0, 0.0, 0.0, 0.0, 0.0, 0.0, 0.0, 0.0, 0.0, 0.0, 0.0, 0.0, 0.0, 0.0, 0.0, 0.0, 0.0])
_uv.active_render = True
_uv = me_mesh_001.uv_layers.new(name='UVMap')
_uv.uv.foreach_set('vector', [0.0, 0.0, 0.0, 0.0, 0.0, 0.0, 0.0, 0.0, 0.0, 0.0, 0.0, 0.0, 0.0, 0.0, 0.0, 0.0, 0.0, 0.0, 0.0, 0.0, 0.0, 0.0, 0.0, 0.0, 0.0, 0.0, 0.0, 0.0, 0.0, 0.0, 0.0, 0.0, 0.0, 0.0, 0.0, 0.0, 0.0, 0.0, 0.0, 0.0, 0.0, 0.0, 0.0, 0.0, 0.0, 0.0, 0.0, 0.0, 0.0, 0.0, 0.0, 0.0, 0.0, 0.0, 0.0, 0.0, 0.0, 0.0, 0.0, 0.0, 0.0, 0.0, 0.0, 0.0, 0.0, 0.0, 0.0, 0.0, 0.0, 0.0, 0.0, 0.0, 0.0, 0.0, 0.0, 0.0, 0.0, 0.0, 0.0, 0.0, 0.0, 0.0, 0.0, 0.0, 0.0, 0.0, 0.0, 0.0, 0.0, 0.0, 0.0, 0.0, 0.0, 0.0, 0.0, 0.0, 0.0, 0.0, 0.0, 0.0, 0.0, 0.0, 0.0, 0.0, 0.0, 0.0, 0.0, 0.0, 0.0, 0.0, 0.0, 0.0, 0.0, 0.0, 0.0, 0.0, 0.0, 0.0, 0.0, 0.0, 0.0, 0.0, 0.0, 0.0, 0.0, 0.0, 0.0, 0.0, 0.0, 0.0, 0.0, 0.0, 0.0, 0.0, 0.0, 0.0, 0.0, 0.0, 0.0, 0.0, 0.0, 0.0, 0.0, 0.0, 0.0, 0.0, 0.0, 0.0, 0.0, 0.0, 0.0, 0.0, 0.0, 0.0, 0.0, 0.0, 0.0, 0.0, 0.0, 0.0, 0.0, 0.0, 0.0, 0.0, 0.0, 0.0, 0.0, 0.0, 0.0, 0.0, 0.0, 0.0, 0.0, 0.0, 0.0, 0.0, 0.0, 0.0, 0.0, 0.0, 0.0, 0.0, 0.0, 0.0, 0.0, 0.0, 0.0, 0.0, 0.0, 0.0, 0.0, 0.0, 0.0, 0.0, 0.0, 0.0, 0.0, 0.0, 0.0, 0.0, 0.0, 0.0, 0.0, 0.0, 0.0, 0.0, 0.0, 0.0, 0.0, 0.0, 0.0, 0.0, 0.0, 0.0, 0.0, 0.0, 0.0, 0.0, 0.0, 0.0, 0.0, 0.0, 0.0, 0.0, 0.0, 0.0, 0.0, 0.0, 0.0, 0.0, 0.0, 0.0, 0.0, 0.0, 0.0, 0.0, 0.0, 0.0, 0.0, 0.0, 0.0, 0.0, 0.0, 0.0, 0.0, 0.0, 0.0, 0.0, 0.0, 0.0, 0.0, 0.0, 0.0, 0.0, 0.0, 0.0, 0.0, 0.0, 0.0, 0.0, 0.0, 0.0, 0.0, 0.0, 0.0, 0.0, 0.0, 0.0, 0.0, 0.0, 0.0, 0.0, 0.0, 0.0, 0.0, 0.0, 0.0, 0.0, 0.0, 0.0, 0.0, 0.0, 0.0, 0.0, 0.0, 0.0, 0.0, 0.0, 0.0, 0.0, 0.0, 0.0, 0.0, 0.0, 0.0, 0.0, 0.0, 0.0, 0.0, 0.0, 0.0, 0.0, 0.0, 0.0, 0.0, 0.0, 0.0, 0.0, 0.0, 0.0, 0.0, 0.0, 0.0, 0.0, 0.0, 0.0, 0.0, 0.0, 0.0, 0.0, 0.0, 0.0, 0.0, 0.0, 0.0, 0.0, 0.0, 0.0, 0.0, 0.0, 0.0, 0.0, 0.0, 0.0, 0.0, 0.0, 0.0, 0.0, 0.0, 0.0, 0.0, 0.0, 0.0, 0.0, 0.0, 0.0, 0.0, 0.0, 0.0, 0.0, 0.0, 0.0, 0.0, 0.0, 0.0, 0.0, 0.0, 0.0, 0.0, 0.0, 0.0, 0.0, 0.0, 0.0, 0.0, 0.0, 0.0, 0.0, 0.0, 0.0, 0.0, 0.0, 0.0, 0.0, 0.0, 0.0, 0.0, 0.0, 0.0, 0.0, 0.0, 0.0, 0.0, 0.0, 0.0, 0.0, 0.0, 0.0, 0.0, 0.0, 0.0, 0.0, 0.0, 0.0, 0.0, 0.0, 0.0, 0.0, 0.0, 0.0, 0.0, 0.0, 0.0, 0.0, 0.0, 0.0, 0.0, 0.0, 0.0, 0.0, 0.0, 0.0, 0.0, 0.0, 0.0, 0.0, 0.0, 0.0, 0.0, 0.0, 0.0, 0.0, 0.0, 0.0, 0.0, 0.0, 0.0, 0.0, 0.0, 0.0, 0.0, 0.0, 0.0, 0.0, 0.0, 0.0, 0.0, 0.0, 0.0, 0.0, 0.0, 0.0, 0.0, 0.0, 0.0, 0.0, 0.0, 0.0, 0.7986, 0.6736, 0.8072, 0.6632, 0.8135, 0.6513, 0.8174, 0.6384, 0.8188, 0.625, 0.8174, 0.6116, 0.8135, 0.5987, 0.8072, 0.5868, 0.7986, 0.5764, 0.7882, 0.5678, 0.7763, 0.5615, 0.7634, 0.5576, 0.75, 0.5562, 0.7366, 0.5576, 0.7237, 0.5615, 0.7118, 0.5678, 0.7014, 0.5764, 0.6928, 0.5868, 0.6865, 0.5987, 0.6826, 0.6116, 0.6813, 0.625, 0.6826, 0.6384, 0.6865, 0.6513, 0.6928, 0.6632, 0.7014, 0.6736, 0.7118, 0.6822, 0.7237, 0.6885, 0.7366, 0.6924, 0.75, 0.6938, 0.7634, 0.6924, 0.7763, 0.6885, 0.7882, 0.6822])
me_mesh_001.materials.append(mat_trash_can)
me_mesh_001.materials.append(None)
me_mesh_001.update()
me_mesh_001.normals_split_custom_set([tuple(v) for v in zip(*[iter([0.9808, -5.691e-16, -0.1951, 0.9808, -5.691e-16, -0.1951, 1.0, -5.691e-16, -3.622e-07, 1.0, -5.691e-16, -3.622e-07, 0.9239, 0.0, -0.3827, 0.9239, 0.0, -0.3827, 0.9808, -5.691e-16, -0.1951, 0.9808, -5.691e-16, -0.1951, 0.8315, 0.0, -0.5556, 0.8315, 0.0, -0.5556, 0.9239, 0.0, -0.3827, 0.9239, 0.0, -0.3827, 0.7071, 0.0, -0.7071, 0.7071, 0.0, -0.7071, 0.8315, 0.0, -0.5556, 0.8315, 0.0, -0.5556, 0.5556, 0.0, -0.8315, 0.5556, 0.0, -0.8315, 0.7071, 0.0, -0.7071, 0.7071, 0.0, -0.7071, 0.3827, 0.0, -0.9239, 0.3827, 0.0, -0.9239, 0.5556, 0.0, -0.8315, 0.5556, 0.0, -0.8315, 0.1951, 0.0, -0.9808, 0.1951, 0.0, -0.9808, 0.3827, 0.0, -0.9239, 0.3827, 0.0, -0.9239, 1.525e-07, 0.0, -1.0, 1.525e-07, 0.0, -1.0, 0.1951, 0.0, -0.9808, 0.1951, 0.0, -0.9808, -0.1951, 0.0, -0.9808, -0.1951, 0.0, -0.9808, 1.525e-07, 0.0, -1.0, 1.525e-07, 0.0, -1.0, -0.3827, 0.0, -0.9239, -0.3827, 0.0, -0.9239, -0.1951, 0.0, -0.9808, -0.1951, 0.0, -0.9808, -0.5556, 0.0, -0.8315, -0.5556, 0.0, -0.8315, -0.3827, 0.0, -0.9239, -0.3827, 0.0, -0.9239, -0.7071, 0.0, -0.7071, -0.7071, 0.0, -0.7071, -0.5556, 0.0, -0.8315, -0.5556, 0.0, -0.8315, -0.8315, 0.0, -0.5556, -0.8315, 0.0, -0.5556, -0.7071, 0.0, -0.7071, -0.7071, 0.0, -0.7071, -0.9239, 0.0, -0.3827, -0.9239, 0.0, -0.3827, -0.8315, 0.0, -0.5556, -0.8315, 0.0, -0.5556, -0.9808, 0.0, -0.1951, -0.9808, 0.0, -0.1951, -0.9239, 0.0, -0.3827, -0.9239, 0.0, -0.3827, -1.0, 0.0, 3.003e-07, -1.0, 0.0, 3.003e-07, -0.9808, 0.0, -0.1951, -0.9808, 0.0, -0.1951, -0.9808, 0.0, 0.1951, -0.9808, 0.0, 0.1951, -1.0, 0.0, 3.003e-07, -1.0, 0.0, 3.003e-07, -0.9239, 0.0, 0.3827, -0.9239, 0.0, 0.3827, -0.9808, 0.0, 0.1951, -0.9808, 0.0, 0.1951, -0.8315, 0.0, 0.5556, -0.8315, 0.0, 0.5556, -0.9239, 0.0, 0.3827, -0.9239, 0.0, 0.3827, -0.7071, 0.0, 0.7071, -0.7071, 0.0, 0.7071, -0.8315, 0.0, 0.5556, -0.8315, 0.0, 0.5556, -0.5556, 0.0, 0.8315, -0.5556, 0.0, 0.8315, -0.7071, 0.0, 0.7071, -0.7071, 0.0, 0.7071, -0.3827, 0.0, 0.9239, -0.3827, 0.0, 0.9239, -0.5556, 0.0, 0.8315, -0.5556, 0.0, 0.8315, -0.1951, 0.0, 0.9808, -0.1951, 0.0, 0.9808, -0.3827, 0.0, 0.9239, -0.3827, 0.0, 0.9239, 8.865e-07, 0.0, 1.0, 8.865e-07, 0.0, 1.0, -0.1951, 0.0, 0.9808, -0.1951, 0.0, 0.9808, 0.1951, 0.0, 0.9808, 0.1951, 0.0, 0.9808, 8.865e-07, 0.0, 1.0, 8.865e-07, 0.0, 1.0, 0.3827, 0.0, 0.9239, 0.3827, 0.0, 0.9239, 0.1951, 0.0, 0.9808, 0.1951, 0.0, 0.9808, 0.5556, 0.0, 0.8315, 0.5556, 0.0, 0.8315, 0.3827, 0.0, 0.9239, 0.3827, 0.0, 0.9239, 0.7071, 0.0, 0.7071, 0.7071, 0.0, 0.7071, 0.5556, 0.0, 0.8315, 0.5556, 0.0, 0.8315, 0.8315, 0.0, 0.5556, 0.8315, 0.0, 0.5556, 0.7071, 0.0, 0.7071, 0.7071, 0.0, 0.7071, 0.9239, 0.0, 0.3827, 0.9239, 0.0, 0.3827, 0.8315, 0.0, 0.5556, 0.8315, 0.0, 0.5556, 0.9808, 0.0, 0.1951, 0.9808, 0.0, 0.1951, 0.9239, 0.0, 0.3827, 0.9239, 0.0, 0.3827, 1.0, -5.691e-16, -3.622e-07, 1.0, -5.691e-16, -3.622e-07, 0.9808, 0.0, 0.1951, 0.9808, 0.0, 0.1951, 0.1789, 0.9839, 7.329e-08, 0.1754, 0.9839, -0.0349, 3.493e-08, 1.0, 5.917e-08, 0.1754, 0.9839, -0.0349, 0.1653, 0.9839, -0.06846, 3.493e-08, 1.0, 5.917e-08, 0.1653, 0.9839, -0.06846, 0.1487, 0.9839, -0.09938, 3.493e-08, 1.0, 5.917e-08, 0.1487, 0.9839, -0.09938, 0.1265, 0.9839, -0.1265, 3.493e-08, 1.0, 5.917e-08, 0.1265, 0.9839, -0.1265, 0.09938, 0.9839, -0.1487, 3.493e-08, 1.0, 5.917e-08, 0.09938, 0.9839, -0.1487, 0.06846, 0.9839, -0.1653, 3.493e-08, 1.0, 5.917e-08, 0.06846, 0.9839, -0.1653, 0.0349, 0.9839, -0.1754, 3.493e-08, 1.0, 5.917e-08, 0.0349, 0.9839, -0.1754, -3.159e-09, 0.9839, -0.1789, 3.493e-08, 1.0, 5.917e-08, -3.159e-09, 0.9839, -0.1789, -0.0349, 0.9839, -0.1754, 3.493e-08, 1.0, 5.917e-08, -0.0349, 0.9839, -0.1754, -0.06846, 0.9839, -0.1653, 3.493e-08, 1.0, 5.917e-08, -0.06846, 0.9839, -0.1653, -0.09938, 0.9839, -0.1487, 3.493e-08, 1.0, 5.917e-08, -0.09938, 0.9839, -0.1487, -0.1265, 0.9839, -0.1265, 3.493e-08, 1.0, 5.917e-08, -0.1265, 0.9839, -0.1265, -0.1487, 0.9839, -0.09938, 3.493e-08, 1.0, 5.917e-08, -0.1487, 0.9839, -0.09938, -0.1653, 0.9839, -0.06846, 3.493e-08, 1.0, 5.917e-08, -0.1653, 0.9839, -0.06846, -0.1754, 0.9839, -0.0349, 3.493e-08, 1.0, 5.917e-08, -0.1754, 0.9839, -0.0349, -0.1789, 0.9839, 2.407e-06, 3.493e-08, 1.0, 5.917e-08, -0.1789, 0.9839, 2.407e-06, -0.1754, 0.9839, 0.0349, 3.493e-08, 1.0, 5.917e-08, -0.1754, 0.9839, 0.0349, -0.1653, 0.9839, 0.06846, 3.493e-08, 1.0, 5.917e-08, -0.1653, 0.9839, 0.06846, -0.1487, 0.9839, 0.09938, 3.493e-08, 1.0, 5.917e-08, -0.1487, 0.9839, 0.09938, -0.1265, 0.9839, 0.1265, 3.493e-08, 1.0, 5.917e-08, -0.1265, 0.9839, 0.1265, -0.09938, 0.9839, 0.1487, 3.493e-08, 1.0, 5.917e-08, -0.09938, 0.9839, 0.1487, -0.06846, 0.9839, 0.1653, 3.493e-08, 1.0, 5.917e-08, -0.06846, 0.9839, 0.1653, -0.0349, 0.9839, 0.1754, 3.493e-08, 1.0, 5.917e-08, -0.0349, 0.9839, 0.1754, 1.491e-07, 0.9839, 0.1789, 3.493e-08, 1.0, 5.917e-08, 1.491e-07, 0.9839, 0.1789, 0.0349, 0.9839, 0.1754, 3.493e-08, 1.0, 5.917e-08, 0.0349, 0.9839, 0.1754, 0.06846, 0.9839, 0.1653, 3.493e-08, 1.0, 5.917e-08, 0.06846, 0.9839, 0.1653, 0.09938, 0.9839, 0.1487, 3.493e-08, 1.0, 5.917e-08, 0.09938, 0.9839, 0.1487, 0.1265, 0.9839, 0.1265, 3.493e-08, 1.0, 5.917e-08, 0.1265, 0.9839, 0.1265, 0.1487, 0.9839, 0.09938, 3.493e-08, 1.0, 5.917e-08, 0.1487, 0.9839, 0.09938, 0.1653, 0.9839, 0.06846, 3.493e-08, 1.0, 5.917e-08, 0.1653, 0.9839, 0.06846, 0.1754, 0.9839, 0.0349, 3.493e-08, 1.0, 5.917e-08, 0.1754, 0.9839, 0.0349, 0.1789, 0.9839, 7.329e-08, 3.493e-08, 1.0, 5.917e-08, 0.0, -1.0, -5.729e-08, 0.0, -1.0, -5.729e-08, 0.0, -1.0, -5.729e-08, 0.0, -1.0, -5.729e-08, 0.0, -1.0, -5.729e-08, 0.0, -1.0, -5.729e-08, 0.0, -1.0, -5.729e-08, 0.0, -1.0, -5.729e-08, 0.0, -1.0, -5.729e-08, 0.0, -1.0, -5.729e-08, 0.0, -1.0, -5.729e-08, 0.0, -1.0, -5.729e-08, 0.0, -1.0, -5.729e-08, 0.0, -1.0, -5.729e-08, 0.0, -1.0, -5.729e-08, 0.0, -1.0, -5.729e-08, 0.0, -1.0, -5.729e-08, 0.0, -1.0, -5.729e-08, 0.0, -1.0, -5.729e-08, 0.0, -1.0, -5.729e-08, 0.0, -1.0, -5.729e-08, 0.0, -1.0, -5.729e-08, 0.0, -1.0, -5.729e-08, 0.0, -1.0, -5.729e-08, 0.0, -1.0, -5.729e-08, 0.0, -1.0, -5.729e-08, 0.0, -1.0, -5.729e-08, 0.0, -1.0, -5.729e-08, 0.0, -1.0, -5.729e-08, 0.0, -1.0, -5.729e-08, 0.0, -1.0, -5.729e-08, 0.0, -1.0, -5.729e-08])] * 3)])
me_mesh_002 = bpy.data.meshes.new('Mesh.002')
me_mesh_002.from_pydata([(0.5, 0.0, 0.0), (0.4904, -2.166e-17, -0.09755), (0.4619, -4.249e-17, -0.1913), (0.4157, -6.168e-17, -0.2778), (0.3536, -7.85e-17, -0.3536), (0.2778, -9.231e-17, -0.4157), (0.1913, -1.026e-16, -0.4619), (0.09755, -1.089e-16, -0.4904), (3.775e-08, -1.11e-16, -0.5), (-0.09755, -1.089e-16, -0.4904), (-0.1913, -1.026e-16, -0.4619), (-0.2778, -9.231e-17, -0.4157), (-0.3536, -7.85e-17, -0.3536), (-0.4157, -6.168e-17, -0.2778), (-0.4619, -4.249e-17, -0.1913), (-0.4904, -2.166e-17, -0.09755), (-0.5, 3.618e-23, 1.629e-07), (-0.4904, 2.166e-17, 0.09755), (-0.4619, 4.249e-17, 0.1913), (-0.4157, 6.168e-17, 0.2778), (-0.3536, 7.85e-17, 0.3536), (-0.2778, 9.231e-17, 0.4157), (-0.1913, 1.026e-16, 0.4619), (-0.09754, 1.089e-16, 0.4904), (4.828e-07, 1.11e-16, 0.5), (0.09755, 1.089e-16, 0.4904), (0.1913, 1.026e-16, 0.4619), (0.2778, 9.231e-17, 0.4157), (0.3536, 7.85e-17, 0.3536), (0.4157, 6.168e-17, 0.2778), (0.4619, 4.249e-17, 0.1913), (0.4904, 2.166e-17, 0.09754), (0.5, 1.0, -2.22e-16), (0.4904, 1.0, -0.09755), (0.4619, 1.0, -0.1913), (0.4157, 1.0, -0.2778), (0.3536, 1.0, -0.3536), (0.2778, 1.0, -0.4157), (0.1913, 1.0, -0.4619), (0.09755, 1.0, -0.4904), (3.775e-08, 1.0, -0.5), (-0.09755, 1.0, -0.4904), (-0.1913, 1.0, -0.4619), (-0.2778, 1.0, -0.4157), (-0.3536, 1.0, -0.3536), (-0.4157, 1.0, -0.2778), (-0.4619, 1.0, -0.1913), (-0.4904, 1.0, -0.09755), (-0.5, 1.0, 1.629e-07), (-0.4904, 1.0, 0.09755), (-0.4619, 1.0, 0.1913), (-0.4157, 1.0, 0.2778), (-0.3536, 1.0, 0.3536), (-0.2778, 1.0, 0.4157), (-0.1913, 1.0, 0.4619), (-0.09754, 1.0, 0.4904), (4.828e-07, 1.0, 0.5), (0.09755, 1.0, 0.4904), (0.1913, 1.0, 0.4619), (0.2778, 1.0, 0.4157), (0.3536, 1.0, 0.3536), (0.4157, 1.0, 0.2778), (0.4619, 1.0, 0.1913), (0.4904, 1.0, 0.09754), (7.451e-08, -5.687e-24, -2.561e-08), (7.451e-08, 1.0, -2.561e-08)], [], [(0, 1, 33, 32), (1, 2, 34, 33), (2, 3, 35, 34), (3, 4, 36, 35), (4, 5, 37, 36), (5, 6, 38, 37), (6, 7, 39, 38), (7, 8, 40, 39), (8, 9, 41, 40), (9, 10, 42, 41), (10, 11, 43, 42), (11, 12, 44, 43), (12, 13, 45, 44), (13, 14, 46, 45), (14, 15, 47, 46), (15, 16, 48, 47), (16, 17, 49, 48), (17, 18, 50, 49), (18, 19, 51, 50), (19, 20, 52, 51), (20, 21, 53, 52), (21, 22, 54, 53), (22, 23, 55, 54), (23, 24, 56, 55), (24, 25, 57, 56), (25, 26, 58, 57), (26, 27, 59, 58), (27, 28, 60, 59), (28, 29, 61, 60), (29, 30, 62, 61), (30, 31, 63, 62), (31, 0, 32, 63), (1, 0, 64), (2, 1, 64), (3, 2, 64), (4, 3, 64), (5, 4, 64), (6, 5, 64), (7, 6, 64), (8, 7, 64), (9, 8, 64), (10, 9, 64), (11, 10, 64), (12, 11, 64), (13, 12, 64), (14, 13, 64), (15, 14, 64), (16, 15, 64), (17, 16, 64), (18, 17, 64), (19, 18, 64), (20, 19, 64), (21, 20, 64), (22, 21, 64), (23, 22, 64), (24, 23, 64), (25, 24, 64), (26, 25, 64), (27, 26, 64), (28, 27, 64), (29, 28, 64), (30, 29, 64), (31, 30, 64), (0, 31, 64), (32, 33, 65), (33, 34, 65), (34, 35, 65), (35, 36, 65), (36, 37, 65), (37, 38, 65), (38, 39, 65), (39, 40, 65), (40, 41, 65), (41, 42, 65), (42, 43, 65), (43, 44, 65), (44, 45, 65), (45, 46, 65), (46, 47, 65), (47, 48, 65), (48, 49, 65), (49, 50, 65), (50, 51, 65), (51, 52, 65), (52, 53, 65), (53, 54, 65), (54, 55, 65), (55, 56, 65), (56, 57, 65), (57, 58, 65), (58, 59, 65), (59, 60, 65), (60, 61, 65), (61, 62, 65), (62, 63, 65), (63, 32, 65)])
me_mesh_002.polygons.foreach_set('use_smooth', [True] * 96)
_k = set([(0, 1), (0, 31), (1, 2), (2, 3), (3, 4), (4, 5), (5, 6), (6, 7), (7, 8), (8, 9), (9, 10), (10, 11), (11, 12), (12, 13), (13, 14), (14, 15), (15, 16), (16, 17), (17, 18), (18, 19), (19, 20), (20, 21), (21, 22), (22, 23), (23, 24), (24, 25), (25, 26), (26, 27), (27, 28), (28, 29), (29, 30), (30, 31), (32, 33), (32, 63), (33, 34), (34, 35), (35, 36), (36, 37), (37, 38), (38, 39), (39, 40), (40, 41), (41, 42), (42, 43), (43, 44), (44, 45), (45, 46), (46, 47), (47, 48), (48, 49), (49, 50), (50, 51), (51, 52), (52, 53), (53, 54), (54, 55), (55, 56), (56, 57), (57, 58), (58, 59), (59, 60), (60, 61), (61, 62), (62, 63)])
me_mesh_002.attributes.new('sharp_edge', 'BOOLEAN', 'EDGE').data.foreach_set('value', [ (min(e.vertices), max(e.vertices)) in _k for e in me_mesh_002.edges])
_uv = me_mesh_002.uv_layers.new(name='UVChannel_1')
_uv.uv.foreach_set('vector', [0.9844, 0.0, 1.047, 0.0, 1.047, 1.0, 0.9844, 1.0, 1.047, 0.0, 1.109, 0.0, 1.109, 1.0, 1.047, 1.0, 1.109, 0.0, 1.172, 0.0, 1.172, 1.0, 1.109, 1.0, 1.172, 0.0, 1.234, 0.0, 1.234, 1.0, 1.172, 1.0, 1.234, 0.0, 1.297, 0.0, 1.297, 1.0, 1.234, 1.0, 1.297, 0.0, 1.359, 0.0, 1.359, 1.0, 1.297, 1.0, 1.359, 0.0, 1.422, 0.0, 1.422, 1.0, 1.359, 1.0, 1.422, 0.0, 1.484, 0.0, 1.484, 1.0, 1.422, 1.0, 1.484, 0.0, 1.547, 0.0, 1.547, 1.0, 1.484, 1.0, -0.4531, 0.0, -0.3906, 0.0, -0.3906, 1.0, -0.4531, 1.0, -0.3906, 0.0, -0.3281, 0.0, -0.3281, 1.0, -0.3906, 1.0, -0.3281, 0.0, -0.2656, 0.0, -0.2656, 1.0, -0.3281, 1.0, -0.2656, 0.0, -0.2031, 0.0, -0.2031, 1.0, -0.2656, 1.0, -0.2031, 0.0, -0.1406, 0.0, -0.1406, 1.0, -0.2031, 1.0, -0.1406, 0.0, -0.07812, 0.0, -0.07812, 1.0, -0.1406, 1.0, -0.07812, 0.0, -0.01562, 0.0, -0.01562, 1.0, -0.07812, 1.0, -0.01562, 0.0, 0.04688, 0.0, 0.04688, 1.0, -0.01562, 1.0, 0.04688, 0.0, 0.1094, 0.0, 0.1094, 1.0, 0.04688, 1.0, 0.1094, 0.0, 0.1719, 0.0, 0.1719, 1.0, 0.1094, 1.0, 0.1719, 0.0, 0.2344, 0.0, 0.2344, 1.0, 0.1719, 1.0, 0.2344, 0.0, 0.2969, 0.0, 0.2969, 1.0, 0.2344, 1.0, 0.2969, 0.0, 0.3594, 0.0, 0.3594, 1.0, 0.2969, 1.0, 0.3594, 0.0, 0.4219, 0.0, 0.4219, 1.0, 0.3594, 1.0, 0.4219, 0.0, 0.4844, 0.0, 0.4844, 1.0, 0.4219, 1.0, 0.4844, 0.0, 0.5469, 0.0, 0.5469, 1.0, 0.4844, 1.0, 0.5469, 0.0, 0.6094, 0.0, 0.6094, 1.0, 0.5469, 1.0, 0.6094, 0.0, 0.6719, 0.0, 0.6719, 1.0, 0.6094, 1.0, 0.6719, 0.0, 0.7344, 0.0, 0.7344, 1.0, 0.6719, 1.0, 0.7344, 0.0, 0.7969, 0.0, 0.7969, 1.0, 0.7344, 1.0, 0.7969, 0.0, 0.8594, 0.0, 0.8594, 1.0, 0.7969, 1.0, 0.8594, 0.0, 0.9219, 0.0, 0.9219, 1.0, 0.8594, 1.0, 0.9219, 0.0, 0.9844, 0.0, 0.9844, 1.0, 0.9219, 1.0, 0.2893, 0.9904, 0.4844, 1.0, 0.4844, 0.5, 0.1017, 0.9619, 0.2893, 0.9904, 0.4844, 0.5, -0.0712, 0.9157, 0.1017, 0.9619, 0.4844, 0.5, -0.2227, 0.8536, -0.0712, 0.9157, 0.4844, 0.5, -0.3471, 0.7778, -0.2227, 0.8536, 0.4844, 0.5, -0.4395, 0.6913, -0.3471, 0.7778, 0.4844, 0.5, -0.4964, 0.5975, -0.4395, 0.6913, 0.4844, 0.5, -0.5156, 0.5, -0.4964, 0.5975, 0.4844, 0.5, -0.4964, 0.4025, -0.5156, 0.5, 0.4844, 0.5, -0.4395, 0.3087, -0.4964, 0.4025, 0.4844, 0.5, -0.3471, 0.2222, -0.4395, 0.3087, 0.4844, 0.5, -0.2227, 0.1464, -0.3471, 0.2222, 0.4844, 0.5, -0.0712, 0.08427, -0.2227, 0.1464, 0.4844, 0.5, 0.1017, 0.03806, -0.0712, 0.08427, 0.4844, 0.5, 0.2893, 0.009607, 0.1017, 0.03806, 0.4844, 0.5, 0.4844, 0.0, 0.2893, 0.009607, 0.4844, 0.5, 0.6795, 0.009607, 0.4844, 0.0, 0.4844, 0.5, 0.8671, 0.03806, 0.6795, 0.009607, 0.4844, 0.5, 1.04, 0.08427, 0.8671, 0.03806, 0.4844, 0.5, 1.191, 0.1464, 1.04, 0.08427, 0.4844, 0.5, 1.316, 0.2222, 1.191, 0.1464, 0.4844, 0.5, 1.408, 0.3087, 1.316, 0.2222, 0.4844, 0.5, 1.465, 0.4025, 1.408, 0.3087, 0.4844, 0.5, 1.484, 0.5, 1.465, 0.4025, 0.4844, 0.5, 1.465, 0.5975, 1.484, 0.5, 0.4844, 0.5, 1.408, 0.6913, 1.465, 0.5975, 0.4844, 0.5, 1.316, 0.7778, 1.408, 0.6913, 0.4844, 0.5, 1.191, 0.8536, 1.316, 0.7778, 0.4844, 0.5, 1.04, 0.9157, 1.191, 0.8536, 0.4844, 0.5, 0.8671, 0.9619, 1.04, 0.9157, 0.4844, 0.5, 0.6795, 0.9904, 0.8671, 0.9619, 0.4844, 0.5, 0.4844, 1.0, 0.6795, 0.9904, 0.4844, 0.5, 0.4968, 0.774, 0.4578, 0.7711, 0.4968, 0.624, 0.4578, 0.7711, 0.4202, 0.7626, 0.4968, 0.624, 0.4202, 0.7626, 0.3857, 0.7487, 0.4968, 0.624, 0.3857, 0.7487, 0.3554, 0.7301, 0.4968, 0.624, 0.3554, 0.7301, 0.3305, 0.7074, 0.4968, 0.624, 0.3305, 0.7074, 0.312, 0.6814, 0.4968, 0.624, 0.312, 0.6814, 0.3006, 0.6533, 0.4968, 0.624, 0.3006, 0.6533, 0.2968, 0.624, 0.4968, 0.624, 0.2968, 0.624, 0.3006, 0.5948, 0.4968, 0.624, 0.3006, 0.5948, 0.312, 0.5666, 0.4968, 0.624, 0.312, 0.5666, 0.3305, 0.5407, 0.4968, 0.624, 0.3305, 0.5407, 0.3554, 0.5179, 0.4968, 0.624, 0.3554, 0.5179, 0.3857, 0.4993, 0.4968, 0.624, 0.3857, 0.4993, 0.4202, 0.4854, 0.4968, 0.624, 0.4202, 0.4854, 0.4578, 0.4769, 0.4968, 0.624, 0.4578, 0.4769, 0.4968, 0.474, 0.4968, 0.624, 0.4968, 0.474, 0.5358, 0.4769, 0.4968, 0.624, 0.5358, 0.4769, 0.5733, 0.4854, 0.4968, 0.624, 0.5733, 0.4854, 0.6079, 0.4993, 0.4968, 0.624, 0.6079, 0.4993, 0.6382, 0.5179, 0.4968, 0.624, 0.6382, 0.5179, 0.6631, 0.5407, 0.4968, 0.624, 0.6631, 0.5407, 0.6816, 0.5666, 0.4968, 0.624, 0.6816, 0.5666, 0.6929, 0.5948, 0.4968, 0.624, 0.6929, 0.5948, 0.6968, 0.624, 0.4968, 0.624, 0.6968, 0.624, 0.6929, 0.6533, 0.4968, 0.624, 0.6929, 0.6533, 0.6816, 0.6814, 0.4968, 0.624, 0.6816, 0.6814, 0.6631, 0.7074, 0.4968, 0.624, 0.6631, 0.7074, 0.6382, 0.7301, 0.4968, 0.624, 0.6382, 0.7301, 0.6079, 0.7487, 0.4968, 0.624, 0.6079, 0.7487, 0.5733, 0.7626, 0.4968, 0.624, 0.5733, 0.7626, 0.5358, 0.7711, 0.4968, 0.624, 0.5358, 0.7711, 0.4968, 0.774, 0.4968, 0.624])
me_mesh_002.materials.append(mat_trash_can)
me_mesh_002.update()
me_mesh_002.normals_split_custom_set([tuple(v) for v in zip(*[iter([1.0, 0.0, -3.813e-07, 0.9808, 0.0, -0.1951, 0.9808, 0.0, -0.1951, 1.0, 0.0, -3.813e-07, 0.9808, 0.0, -0.1951, 0.9239, 0.0, -0.3827, 0.9239, 0.0, -0.3827, 0.9808, 0.0, -0.1951, 0.9239, 0.0, -0.3827, 0.8315, 0.0, -0.5556, 0.8315, 0.0, -0.5556, 0.9239, 0.0, -0.3827, 0.8315, 0.0, -0.5556, 0.7071, 0.0, -0.7071, 0.7071, 0.0, -0.7071, 0.8315, 0.0, -0.5556, 0.7071, 0.0, -0.7071, 0.5556, 0.0, -0.8315, 0.5556, 0.0, -0.8315, 0.7071, 0.0, -0.7071, 0.5556, 0.0, -0.8315, 0.3827, 0.0, -0.9239, 0.3827, 0.0, -0.9239, 0.5556, 0.0, -0.8315, 0.3827, 0.0, -0.9239, 0.1951, 0.0, -0.9808, 0.1951, 0.0, -0.9808, 0.3827, 0.0, -0.9239, 0.1951, 0.0, -0.9808, 1.525e-07, 0.0, -1.0, 1.525e-07, 0.0, -1.0, 0.1951, 0.0, -0.9808, 1.525e-07, 0.0, -1.0, -0.1951, 0.0, -0.9808, -0.1951, 0.0, -0.9808, 1.525e-07, 0.0, -1.0, -0.1951, 0.0, -0.9808, -0.3827, 0.0, -0.9239, -0.3827, 0.0, -0.9239, -0.1951, 0.0, -0.9808, -0.3827, 0.0, -0.9239, -0.5556, 0.0, -0.8315, -0.5556, 0.0, -0.8315, -0.3827, 0.0, -0.9239, -0.5556, 0.0, -0.8315, -0.7071, 0.0, -0.7071, -0.7071, 0.0, -0.7071, -0.5556, 0.0, -0.8315, -0.7071, 0.0, -0.7071, -0.8315, 0.0, -0.5556, -0.8315, 0.0, -0.5556, -0.7071, 0.0, -0.7071, -0.8315, 0.0, -0.5556, -0.9239, 0.0, -0.3827, -0.9239, 0.0, -0.3827, -0.8315, 0.0, -0.5556, -0.9239, 0.0, -0.3827, -0.9808, 0.0, -0.1951, -0.9808, 0.0, -0.1951, -0.9239, 0.0, -0.3827, -0.9808, 0.0, -0.1951, -1.0, 0.0, 3.05e-07, -1.0, 0.0, 3.05e-07, -0.9808, 0.0, -0.1951, -1.0, 0.0, 3.05e-07, -0.9808, 0.0, 0.1951, -0.9808, 0.0, 0.1951, -1.0, 0.0, 3.05e-07, -0.9808, 0.0, 0.1951, -0.9239, 0.0, 0.3827, -0.9239, 0.0, 0.3827, -0.9808, 0.0, 0.1951, -0.9239, 0.0, 0.3827, -0.8315, 0.0, 0.5556, -0.8315, 0.0, 0.5556, -0.9239, 0.0, 0.3827, -0.8315, 0.0, 0.5556, -0.7071, 0.0, 0.7071, -0.7071, 0.0, 0.7071, -0.8315, 0.0, 0.5556, -0.7071, 0.0, 0.7071, -0.5556, 0.0, 0.8315, -0.5556, 0.0, 0.8315, -0.7071, 0.0, 0.7071, -0.5556, 0.0, 0.8315, -0.3827, 0.0, 0.9239, -0.3827, 0.0, 0.9239, -0.5556, 0.0, 0.8315, -0.3827, 0.0, 0.9239, -0.1951, 0.0, 0.9808, -0.1951, 0.0, 0.9808, -0.3827, 0.0, 0.9239, -0.1951, 0.0, 0.9808, 9.151e-07, 0.0, 1.0, 9.151e-07, 0.0, 1.0, -0.1951, 0.0, 0.9808, 9.151e-07, 0.0, 1.0, 0.1951, 0.0, 0.9808, 0.1951, 0.0, 0.9808, 9.151e-07, 0.0, 1.0, 0.1951, 0.0, 0.9808, 0.3827, 0.0, 0.9239, 0.3827, 0.0, 0.9239, 0.1951, 0.0, 0.9808, 0.3827, 0.0, 0.9239, 0.5556, 0.0, 0.8315, 0.5556, 0.0, 0.8315, 0.3827, 0.0, 0.9239, 0.5556, 0.0, 0.8315, 0.7071, 0.0, 0.7071, 0.7071, 0.0, 0.7071, 0.5556, 0.0, 0.8315, 0.7071, 0.0, 0.7071, 0.8315, 0.0, 0.5556, 0.8315, 0.0, 0.5556, 0.7071, 0.0, 0.7071, 0.8315, 0.0, 0.5556, 0.9239, 0.0, 0.3827, 0.9239, 0.0, 0.3827, 0.8315, 0.0, 0.5556, 0.9239, 0.0, 0.3827, 0.9808, 0.0, 0.1951, 0.9808, 0.0, 0.1951, 0.9239, 0.0, 0.3827, 0.9808, 0.0, 0.1951, 1.0, 0.0, -3.813e-07, 1.0, 0.0, -3.813e-07, 0.9808, 0.0, 0.1951, -1.493e-30, -1.0, 2.22e-16, -1.493e-30, -1.0, 2.22e-16, -9.275e-25, -1.0, 2.22e-16, 0.0, -1.0, 2.22e-16, -1.493e-30, -1.0, 2.22e-16, -9.275e-25, -1.0, 2.22e-16, 0.0, -1.0, 2.22e-16, 0.0, -1.0, 2.22e-16, -9.275e-25, -1.0, 2.22e-16, 1.696e-23, -1.0, 2.22e-16, 0.0, -1.0, 2.22e-16, -9.275e-25, -1.0, 2.22e-16, -1.696e-23, -1.0, 2.22e-16, 1.696e-23, -1.0, 2.22e-16, -9.275e-25, -1.0, 2.22e-16, -6.428e-30, -1.0, 2.22e-16, -1.696e-23, -1.0, 2.22e-16, -9.275e-25, -1.0, 2.22e-16, 6.784e-23, -1.0, 2.22e-16, -6.428e-30, -1.0, 2.22e-16, -9.275e-25, -1.0, 2.22e-16, -1.071e-29, -1.0, 2.22e-16, 6.784e-23, -1.0, 2.22e-16, -9.275e-25, -1.0, 2.22e-16, -6.784e-23, -1.0, 2.22e-16, -1.071e-29, -1.0, 2.22e-16, -9.275e-25, -1.0, 2.22e-16, -1.5e-29, -1.0, 2.22e-16, -6.784e-23, -1.0, 2.22e-16, -9.275e-25, -1.0, 2.22e-16, 3.392e-23, -1.0, 2.22e-16, -1.5e-29, -1.0, 2.22e-16, -9.275e-25, -1.0, 2.22e-16, -1.696e-23, -1.0, 2.22e-16, 3.392e-23, -1.0, 2.22e-16, -9.275e-25, -1.0, 2.22e-16, -1.696e-23, -1.0, 2.22e-16, -1.696e-23, -1.0, 2.22e-16, -9.275e-25, -1.0, 2.22e-16, 8.48e-24, -1.0, 2.22e-16, -1.696e-23, -1.0, 2.22e-16, -9.275e-25, -1.0, 2.22e-16, 8.48e-24, -1.0, 2.22e-16, 8.48e-24, -1.0, 2.22e-16, -9.275e-25, -1.0, 2.22e-16, 5.893e-29, -1.0, 2.22e-16, 8.48e-24, -1.0, 2.22e-16, -9.275e-25, -1.0, 2.22e-16, 2.12e-24, -1.0, 2.22e-16, 5.893e-29, -1.0, 2.22e-16, -9.275e-25, -1.0, 2.22e-16, -6.36e-24, -1.0, 2.22e-16, 2.12e-24, -1.0, 2.22e-16, -9.275e-25, -1.0, 2.22e-16, -8.48e-24, -1.0, 2.22e-16, -6.36e-24, -1.0, 2.22e-16, -9.275e-25, -1.0, 2.22e-16, 3.392e-23, -1.0, 2.22e-16, -8.48e-24, -1.0, 2.22e-16, -9.275e-25, -1.0, 2.22e-16, 8.571e-30, -1.0, 2.22e-16, 3.392e-23, -1.0, 2.22e-16, -9.275e-25, -1.0, 2.22e-16, -3.392e-23, -1.0, 2.22e-16, 8.571e-30, -1.0, 2.22e-16, -9.275e-25, -1.0, 2.22e-16, 3.392e-23, -1.0, 2.22e-16, -3.392e-23, -1.0, 2.22e-16, -9.275e-25, -1.0, 2.22e-16, 8.571e-30, -1.0, 2.22e-16, 3.392e-23, -1.0, 2.22e-16, -9.275e-25, -1.0, 2.22e-16, -6.784e-23, -1.0, 2.22e-16, 8.571e-30, -1.0, 2.22e-16, -9.275e-25, -1.0, 2.22e-16, -3.392e-23, -1.0, 2.22e-16, -6.784e-23, -1.0, 2.22e-16, -9.275e-25, -1.0, 2.22e-16, 3.392e-23, -1.0, 2.22e-16, -3.392e-23, -1.0, 2.22e-16, -9.275e-25, -1.0, 2.22e-16, 1.696e-23, -1.0, 2.22e-16, 3.392e-23, -1.0, 2.22e-16, -9.275e-25, -1.0, 2.22e-16, -1.696e-23, -1.0, 2.22e-16, 1.696e-23, -1.0, 2.22e-16, -9.275e-25, -1.0, 2.22e-16, 0.0, -1.0, 2.22e-16, -1.696e-23, -1.0, 2.22e-16, -9.275e-25, -1.0, 2.22e-16, 0.0, -1.0, 2.22e-16, 0.0, -1.0, 2.22e-16, -9.275e-25, -1.0, 2.22e-16, -1.493e-30, -1.0, 2.22e-16, 0.0, -1.0, 2.22e-16, -9.275e-25, -1.0, 2.22e-16, 0.0, 1.0, 6.111e-07, 0.0, 1.0, 0.0, 0.0, 1.0, 7.511e-08, 0.0, 1.0, 0.0, 0.0, 1.0, -6.11e-07, 0.0, 1.0, 7.511e-08, 0.0, 1.0, -6.11e-07, 0.0, 1.0, -6.11e-07, 0.0, 1.0, 7.511e-08, 0.0, 1.0, -6.11e-07, 0.0, 1.0, 0.0, 0.0, 1.0, 7.511e-08, 0.0, 1.0, 0.0, 0.0, 1.0, 3.055e-07, 0.0, 1.0, 7.511e-08, 0.0, 1.0, 3.055e-07, 0.0, 1.0, 3.055e-07, 0.0, 1.0, 7.511e-08, 0.0, 1.0, 3.055e-07, 0.0, 1.0, 1.017e-08, 0.0, 1.0, 7.511e-08, 0.0, 1.0, 1.017e-08, 0.0, 1.0, 1.017e-08, 0.0, 1.0, 7.511e-08, 0.0, 1.0, 1.017e-08, 0.0, 1.0, 0.0, 0.0, 1.0, 7.511e-08, 0.0, 1.0, 0.0, 0.0, 1.0, 0.0, 0.0, 1.0, 7.511e-08, 0.0, 1.0, 0.0, 0.0, 1.0, 0.0, 0.0, 1.0, 7.511e-08, 0.0, 1.0, 0.0, 0.0, 1.0, 6.11e-07, 0.0, 1.0, 7.511e-08, 0.0, 1.0, 6.11e-07, 0.0, 1.0, 6.11e-07, 0.0, 1.0, 7.511e-08, 0.0, 1.0, 6.11e-07, 0.0, 1.0, -6.11e-07, 0.0, 1.0, 7.511e-08, 0.0, 1.0, -6.11e-07, 0.0, 1.0, 6.11e-07, 0.0, 1.0, 7.511e-08, 0.0, 1.0, 6.11e-07, 0.0, 1.0, 6.11e-07, 0.0, 1.0, 7.511e-08, 0.0, 1.0, 6.11e-07, 0.0, 1.0, -6.11e-07, 0.0, 1.0, 7.511e-08, 0.0, 1.0, -6.11e-07, 0.0, 1.0, 6.11e-07, 0.0, 1.0, 7.511e-08, 0.0, 1.0, 6.11e-07, 0.0, 1.0, 6.11e-07, 0.0, 1.0, 7.511e-08, 0.0, 1.0, 6.11e-07, 0.0, 1.0, 0.0, 0.0, 1.0, 7.511e-08, 0.0, 1.0, 0.0, 0.0, 1.0, -3.055e-07, 0.0, 1.0, 7.511e-08, 0.0, 1.0, -3.055e-07, 0.0, 1.0, -3.055e-07, 0.0, 1.0, 7.511e-08, 0.0, 1.0, -3.055e-07, 0.0, 1.0, -3.051e-08, 0.0, 1.0, 7.511e-08, 0.0, 1.0, -3.051e-08, 0.0, 1.0, -3.051e-08, 0.0, 1.0, 7.511e-08, 0.0, 1.0, -3.051e-08, 0.0, 1.0, 0.0, 0.0, 1.0, 7.511e-08, 0.0, 1.0, 0.0, 0.0, 1.0, 0.0, 0.0, 1.0, 7.511e-08, 0.0, 1.0, 0.0, 0.0, 1.0, 6.11e-07, 0.0, 1.0, 7.511e-08, 0.0, 1.0, 6.11e-07, 0.0, 1.0, 6.11e-07, 0.0, 1.0, 7.511e-08, 0.0, 1.0, 6.11e-07, 0.0, 1.0, 0.0, 0.0, 1.0, 7.511e-08, 0.0, 1.0, 0.0, 0.0, 1.0, -6.11e-07, 0.0, 1.0, 7.511e-08, 0.0, 1.0, -6.11e-07, 0.0, 1.0, 5.095e-12, 0.0, 1.0, 7.511e-08, 0.0, 1.0, 5.095e-12, 0.0, 1.0, 6.111e-07, 0.0, 1.0, 7.511e-08])] * 3)])

# ---- objects
ob_can = bpy.data.objects.new('can', me_mesh)
ob_lid = bpy.data.objects.new('lid', me_mesh_001)
ob_can_001 = bpy.data.objects.new('can.001', me_mesh_002)

# ---- transforms, parenting, visibility, modifiers, constraints
ob_can.location = (0.0, 0.0, 0.0)
ob_can.rotation_euler = (1.571, -0.0, 0.0)
_m = ob_can.modifiers.new('Boolean', 'BOOLEAN')
_m.object = ob_can_001
ob_lid.location = (0.0, 0.0, -0.05)
ob_lid.rotation_euler = (1.571, -0.0, 0.0)
ob_lid.scale = (1.1, 1.1, 1.1)
ob_can_001.location = (0.0, 0.0, 0.1)
ob_can_001.rotation_euler = (1.571, -0.0, 0.0)
ob_can_001.scale = (0.9, 1.0, 0.9)

# ---- collection membership
col_collection.objects.link(ob_can)
col_collection.objects.link(ob_lid)
col_collection.objects.link(ob_can_001)

# ---- scene / render settings (as saved in the file)
scene.frame_start = 1; scene.frame_end = 250; scene.frame_set(1)
scene.render.engine = 'BLENDER_EEVEE_NEXT'
scene.render.fps = 30
scene.render.bake_bias = 0.0
scene.render.bake_samples = 0
scene.render.compositor_device = 'GPU'
scene.eevee.use_volume_custom_range = False
scene.eevee.fast_gi_thickness_near = 0.1
scene.eevee.fast_gi_thickness_far = 0.0
scene.eevee.ray_tracing_options.screen_trace_thickness = 0.1
bpy.context.view_layer.update()

# ---- added for rendering (the .blend has no active camera and no usable light): camera, sun
cam_auto = bpy.data.cameras.new('AutoCamera')
cam_auto.lens = 50.0
cam_auto.sensor_width = 36.0
cam_auto.clip_end = 1000.0
ob_auto_camera = bpy.data.objects.new('AutoCamera', cam_auto)
scene.collection.objects.link(ob_auto_camera)
ob_auto_camera.location = (1.7899, -2.14788, 2.00692)
ob_auto_camera.rotation_euler = (1.09748, -7.21219e-08, 0.694738)
scene.camera = ob_auto_camera
light_auto_sun = bpy.data.lights.new('AutoSun', 'SUN')
light_auto_sun.energy = 3.0
light_auto_sun.angle = 0.0523599
ob_auto_sun = bpy.data.objects.new('AutoSun', light_auto_sun)
scene.collection.objects.link(ob_auto_sun)
ob_auto_sun.rotation_euler = (0.872665, 0.174533, 0.523599)
bpy.context.view_layer.update()
